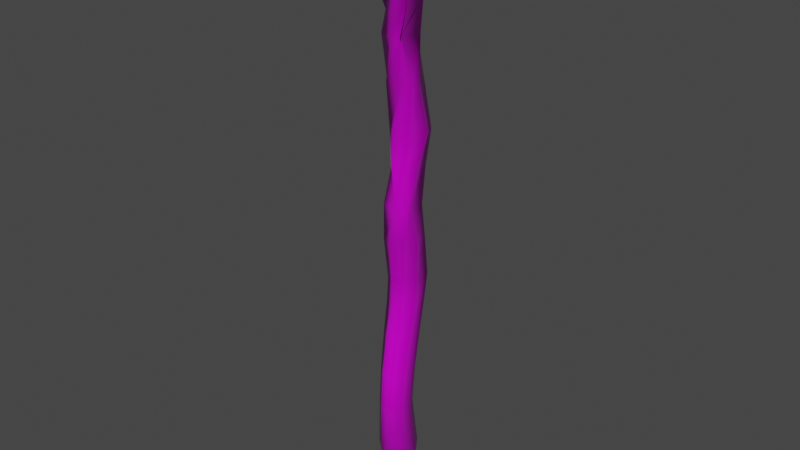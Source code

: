 # Source: staff.blend  (saved by Blender 3.4.6; exported with 4.5.12 LTS)
import bpy
from mathutils import Matrix  # noqa: F401  (used for matrix-valued properties, if any)

bpy.ops.wm.read_factory_settings(use_empty=True)
scene = bpy.context.scene
scene.name = 'Scene'

# ---- collections
col_collection = bpy.data.collections.new('Collection'); scene.collection.children.link(col_collection)

# ---- images (referenced by path relative to the original .blend; pixels are not part of the script)
import os
ASSET_DIR = os.environ.get("B2B_ASSET_DIR", "")  # directory of the original .blend (textures are referenced by path, not embedded)
HERE = os.path.dirname(os.path.abspath(__file__))  # packed textures are extracted next to this script under _unpacked/

def load_image(name, relpath, width, height, colorspace="sRGB"):
    """Load a texture the original file referenced (path relative to the .blend, or extracted next to this script)."""
    p = next((c for c in (os.path.join(HERE, relpath), os.path.join(ASSET_DIR, relpath)) if relpath and os.path.exists(c)), "")
    if p:
        img = bpy.data.images.load(p, check_existing=True)
        img.name = name
    else:  # same state as the original file: an image datablock whose file is absent (Cycles renders it pink)
        img = bpy.data.images.new(name, width, height)
        img.source = "FILE"
        img.filepath = "//" + (relpath or name)
    img.colorspace_settings.name = colorspace
    return img
img_wood036_1k_color_jpg = load_image('Wood036_1K_Color.jpg', 'textures/wood/staff/Wood036_1K_Color.jpg', 1024, 1024, 'sRGB')
img_wood036_1k_normalgl_jpg = load_image('Wood036_1K_NormalGL.jpg', 'textures/wood/staff/Wood036_1K_NormalGL.jpg', 1024, 1024, 'sRGB')
img_wood036_1k_roughness_jpg = load_image('Wood036_1K_Roughness.jpg', 'textures/wood/staff/Wood036_1K_Roughness.jpg', 1024, 1024, 'sRGB')

# ---- materials (node trees are filled in below, after node groups)
mat_wood = bpy.data.materials.new('wood')
mat_wood.use_transparent_shadow = False

# ---- node groups
ng_auto_smooth = bpy.data.node_groups.new('Auto Smooth', 'GeometryNodeTree')
_s = ng_auto_smooth.interface.new_socket(name='Geometry', in_out='OUTPUT', socket_type='NodeSocketGeometry')
_s = ng_auto_smooth.interface.new_socket(name='Geometry', in_out='INPUT', socket_type='NodeSocketGeometry')
_s = ng_auto_smooth.interface.new_socket(name='Angle', in_out='INPUT', socket_type='NodeSocketFloat')
_s.subtype = 'ANGLE'
_s.min_value = 0.0
_s.max_value = 3.142
ng_auto_smooth.is_modifier = True
_N = ng_auto_smooth.nodes; _L = ng_auto_smooth.links
n0 = _N.new('NodeGroupOutput'); n0.name = 'Group Output'; n0.location = (480, -100)
n1 = _N.new('NodeGroupInput'); n1.name = 'Group Input'; n1.location = (-420, -300)
n2 = _N.new('NodeGroupInput'); n2.name = 'Group Input.001'; n2.location = (-60, -100)
n3 = _N.new('GeometryNodeSetShadeSmooth'); n3.name = 'Set Shade Smooth'; n3.location = (120, -100)
n3.domain = 'EDGE'
n4 = _N.new('GeometryNodeSetShadeSmooth'); n4.name = 'Set Shade Smooth.001'; n4.location = (300, -100)
n5 = _N.new('GeometryNodeInputMeshEdgeAngle'); n5.name = 'Edge Angle'; n5.location = (-420, -220)
n6 = _N.new('GeometryNodeInputEdgeSmooth'); n6.name = 'Is Edge Smooth'; n6.location = (-60, -160)
n7 = _N.new('GeometryNodeInputShadeSmooth'); n7.name = 'Is Face Smooth'; n7.location = (-240, -340)
n8 = _N.new('FunctionNodeBooleanMath'); n8.name = 'Boolean Math'; n8.location = (-60, -220)
n9 = _N.new('FunctionNodeCompare'); n9.name = 'Compare'; n9.location = (-240, -180)
n9.operation = 'LESS_EQUAL'
_L.new(n5.outputs[0], n9.inputs[0])
_L.new(n4.outputs[0], n0.inputs[0])
_L.new(n1.outputs[1], n9.inputs[1])
_L.new(n9.outputs[0], n8.inputs[0])
_L.new(n7.outputs[0], n8.inputs[1])
_L.new(n2.outputs[0], n3.inputs[0])
_L.new(n6.outputs[0], n3.inputs[1])
_L.new(n3.outputs[0], n4.inputs[0])
_L.new(n8.outputs[0], n3.inputs[2])
n0.is_active_output = True

# ---- material node trees
mat_wood.use_nodes = True; mat_wood.node_tree.nodes.clear()
_N = mat_wood.node_tree.nodes; _L = mat_wood.node_tree.links
n0 = _N.new('ShaderNodeOutputMaterial'); n0.name = 'Material Output'; n0.location = (300, 300)
n1 = _N.new('ShaderNodeTexImage'); n1.name = 'Image Texture'; n1.location = (-443, 300)
n1.image = img_wood036_1k_color_jpg
n2 = _N.new('ShaderNodeNormalMap'); n2.name = 'Normal Map'; n2.location = (-390, -200)
n2.space = 'BLENDER_OBJECT'
n2.inputs[0].default_value = 0.4
n3 = _N.new('ShaderNodeTexImage'); n3.name = 'Image Texture.001'; n3.location = (-729, -227)
n3.image = img_wood036_1k_normalgl_jpg
n4 = _N.new('ShaderNodeBsdfPrincipled'); n4.name = 'Principled BSDF'; n4.location = (39, 300)
n4.width = 211
n4.distribution = 'GGX'
n4.subsurface_method = 'RANDOM_WALK_SKIN'
n4.inputs[3].default_value = 1.45
n4.inputs[27].default_value = (0.0, 0.0, 0.0, 1.0)
n4.inputs[28].default_value = 1.0
n5 = _N.new('ShaderNodeTexImage'); n5.name = 'Image Texture.002'; n5.location = (-431, 21)
n5.image = img_wood036_1k_roughness_jpg
_L.new(n4.outputs[0], n0.inputs[0])
_L.new(n1.outputs[0], n4.inputs[0])
_L.new(n2.outputs[0], n4.inputs[5])
_L.new(n3.outputs[0], n2.inputs[1])
_L.new(n5.outputs[0], n4.inputs[2])
n0.is_active_output = True

# ---- world
world_world = bpy.data.worlds.new('World'); scene.world = world_world
world_world.use_nodes = True; world_world.node_tree.nodes.clear()
_N = world_world.node_tree.nodes; _L = world_world.node_tree.links
n0 = _N.new('ShaderNodeOutputWorld'); n0.name = 'World Output'; n0.location = (300, 300)
n1 = _N.new('ShaderNodeBackground'); n1.name = 'Background'; n1.location = (10, 300)
n1.inputs[0].default_value = (0.05088, 0.05088, 0.05088, 1.0)
_L.new(n1.outputs[0], n0.inputs[0])
n0.is_active_output = True
world_world.color = (0.05088, 0.05088, 0.05088)
world_world.use_sun_shadow = False
world_world.sun_shadow_jitter_overblur = 0.0

# ---- meshes
me_cylinder = bpy.data.meshes.new('Cylinder')
me_cylinder.from_pydata([(-0.04463, 0.3913, -1.0), (-0.008645, 0.6432, 0.4949), (0.2857, 0.2711, -1.0), (0.4675, 0.4658, 0.4883), (0.4211, -0.04938, -1.0), (0.7012, 0.01984, 0.452), (0.3645, -0.3703, -1.0), (0.6153, -0.4674, 0.452), (0.1149, -0.5798, -1.0), (0.2363, -0.7853, 0.452), (-0.211, -0.5798, -1.0), (-0.2584, -0.7853, 0.452), (-0.4606, -0.3703, -1.0), (-0.6374, -0.4674, 0.452), (-0.5172, -0.04938, -1.0), (-0.7233, 0.01984, 0.452), (-0.3543, 0.2328, -1.0), (-0.4759, 0.4483, 0.452), (0.4675, 0.4658, 0.4883), (-0.008645, 0.6432, 0.4949), (0.7012, 0.01984, 0.452), (0.6153, -0.4674, 0.452), (0.2363, -0.7853, 0.452), (-0.2584, -0.7853, 0.452), (-0.6374, -0.4674, 0.452), (-0.7233, 0.01984, 0.452), (-0.4759, 0.4483, 0.452), (0.7196, 0.3689, 2.319), (0.1286, 0.5901, 2.351), (1.035, -0.178, 2.323), (0.9254, -0.7991, 2.324), (0.442, -1.204, 2.326), (-0.1885, -1.203, 2.33), (-0.6711, -0.7979, 2.332), (-0.7809, -0.1772, 2.329), (-0.4661, 0.3688, 2.327), (0.7735, -0.08241, 4.919), (0.2747, 0.09954, 4.913), (1.04, -0.5427, 4.917), (0.9489, -1.068, 4.912), (0.5412, -1.411, 4.911), (0.008647, -1.408, 4.917), (-0.3974, -1.064, 4.924), (-0.4886, -0.5406, 4.929), (-0.2246, -0.08234, 4.922), (0.655, 0.2498, 6.578), (0.1299, 0.4215, 6.574), (0.9456, -0.2213, 6.572), (0.8619, -0.7799, 6.568), (0.4597, -1.133, 6.567), (-0.1137, -1.141, 6.566), (-0.5265, -0.801, 6.567), (-0.6313, -0.2447, 6.573), (-0.3857, 0.2071, 6.575), (0.4634, 0.8201, 8.287), (-0.03162, 0.9472, 8.281), (0.8087, 0.3078, 8.282), (0.728, -0.255, 8.273), (0.331, -0.6366, 8.25), (-0.2305, -0.7069, 8.215), (-0.6555, -0.4335, 8.198), (-0.8107, 0.05733, 8.211), (-0.5727, 0.6683, 8.252), (0.4719, 1.149, 10.08), (-0.09692, 1.285, 10.06), (0.7596, 0.7327, 10.08), (0.7404, 0.1999, 10.07), (0.289, -0.2969, 10.03), (-0.1837, -0.4057, 9.974), (-0.6464, -0.1978, 9.924), (-0.8255, 0.4332, 9.941), (-0.6431, 0.9122, 9.997), (0.3999, 1.325, 11.23), (-0.03287, 1.413, 11.21), (0.6926, 1.024, 11.22), (0.7164, 0.2386, 11.22), (0.3214, -0.1893, 11.18), (-0.2472, -0.3249, 11.1), (-0.5792, -0.1986, 11.06), (-0.8405, 0.4798, 11.06), (-0.6402, 1.031, 11.13), (0.488, 1.031, 13.11), (-0.1546, 1.147, 13.1), (0.7228, 0.7883, 13.11), (0.8434, 0.144, 13.11), (0.5267, -0.3831, 13.1), (-0.1182, -0.612, 13.06), (-0.6771, -0.3583, 13.02), (-0.8502, -0.006609, 13.0), (-0.7197, 0.7144, 13.05), (0.0786, 0.9615, 14.85), (-0.3054, 0.9047, 14.85), (0.735, 0.5384, 14.85), (0.7368, -0.2804, 14.85), (0.67, -0.3823, 14.86), (0.249, -0.6781, 14.85), (-0.5, -0.5402, 14.86), (-0.7825, -0.1717, 14.86), (-0.7387, 0.503, 14.86), (0.2997, 1.164, 16.51), (-0.559, 1.025, 16.51), (0.6401, 0.8755, 16.51), (0.7327, 0.1867, 16.5), (0.3915, -0.2339, 16.51), (-0.289, -0.3034, 16.51), (-0.2616, -0.3124, 16.51), (-0.8142, 0.3996, 16.51), (-0.8036, 0.5773, 16.51), (0.2018, 1.516, 18.15), (-0.5476, 1.386, 18.15), (0.7334, 1.116, 18.15), (0.8545, 0.7305, 18.14), (0.5229, -0.03737, 18.15), (-0.2858, -0.1935, 18.14), (-0.5262, -0.08006, 18.15), (-0.7492, 0.1307, 18.15), (-0.9242, 0.6763, 18.14), (-0.01803, 1.174, 20.25), (-0.5153, 1.014, 20.26), (0.367, 1.071, 20.26), (0.7891, 0.2272, 20.25), (0.6604, -0.1011, 20.24), (0.2761, -0.4113, 20.25), (-0.6247, -0.2048, 20.25), (-0.7813, 0.05398, 20.25), (-0.8186, 0.5662, 20.26), (-0.2508, 0.7409, 22.44), (-0.7298, 0.3224, 22.44), (0.1948, 0.7627, 22.44), (0.6214, 0.4777, 22.44), (0.4618, -0.6262, 22.44), (0.4943, -0.6018, 22.44), (0.08523, -0.7774, 22.44), (-0.633, -0.4756, 22.44), (-0.7218, 0.318, 22.44), (-0.5353, 0.7268, 24.11), (-0.8722, 0.2052, 24.11), (-0.02827, 0.5319, 24.11), (0.6297, 0.6648, 24.11), (0.9181, 0.1115, 24.12), (0.7737, -0.4932, 24.11), (0.2798, -0.8645, 24.11), (-0.2569, -0.4589, 24.12), (-0.7964, -0.4104, 24.11), (1.221, 0.1784, 25.26), (0.5401, -0.1395, 25.26), (1.502, -0.3592, 25.27), (1.362, -0.9462, 25.26), (0.8794, -1.307, 25.26), (0.4044, -0.7205, 25.25), (-1.717, 0.8558, 25.68), (-2.09, 0.2821, 25.68), (-1.178, 0.5517, 25.67), (-2.006, -0.3968, 25.68), (-1.389, -0.3593, 25.68), (-1.717, 0.8559, 27.07), (-2.09, 0.2821, 27.07), (-1.233, 0.3184, 27.07), (-2.006, -0.3968, 27.07), (-1.336, -0.1256, 27.07), (1.657, 0.1664, 27.13), (1.061, -0.07993, 27.13), (1.899, -0.3084, 27.13), (1.779, -0.8278, 27.13), (1.354, -1.149, 27.13), (0.9261, -0.6664, 27.13), (1.541, -0.2829, 28.47), (1.421, -0.2892, 28.47), (1.666, -0.3815, 28.47), (1.631, -0.5368, 28.47), (1.474, -0.5704, 28.47), (1.37, -0.5125, 28.47), (-1.663, 0.3557, 28.09), (-1.81, 0.2175, 28.09), (-1.521, 0.2829, 28.09), (-1.738, 0.02895, 28.09), (-1.579, 0.03222, 28.09)], [], [(0, 1, 3, 2), (2, 3, 5, 4), (4, 5, 7, 6), (6, 7, 9, 8), (8, 9, 11, 10), (10, 11, 13, 12), (12, 13, 15, 14), (5, 3, 18, 20), (14, 15, 17, 16), (16, 17, 1, 0), (0, 2, 4, 6, 8, 10, 12, 14, 16), (20, 18, 27, 29), (1, 17, 26, 19), (17, 15, 25, 26), (15, 13, 24, 25), (13, 11, 23, 24), (11, 9, 22, 23), (9, 7, 21, 22), (3, 1, 19, 18), (7, 5, 20, 21), (27, 28, 37, 36), (19, 26, 35, 28), (24, 23, 32, 33), (21, 20, 29, 30), (25, 24, 33, 34), (22, 21, 30, 31), (18, 19, 28, 27), (26, 25, 34, 35), (23, 22, 31, 32), (43, 42, 51, 52), (35, 34, 43, 44), (32, 31, 40, 41), (29, 27, 36, 38), (28, 35, 44, 37), (33, 32, 41, 42), (30, 29, 38, 39), (34, 33, 42, 43), (31, 30, 39, 40), (46, 53, 62, 55), (40, 39, 48, 49), (36, 37, 46, 45), (44, 43, 52, 53), (41, 40, 49, 50), (38, 36, 45, 47), (37, 44, 53, 46), (42, 41, 50, 51), (39, 38, 47, 48), (62, 61, 70, 71), (51, 50, 59, 60), (48, 47, 56, 57), (52, 51, 60, 61), (49, 48, 57, 58), (45, 46, 55, 54), (53, 52, 61, 62), (50, 49, 58, 59), (47, 45, 54, 56), (70, 69, 78, 79), (59, 58, 67, 68), (56, 54, 63, 65), (55, 62, 71, 64), (60, 59, 68, 69), (57, 56, 65, 66), (61, 60, 69, 70), (58, 57, 66, 67), (54, 55, 64, 63), (78, 77, 86, 87), (67, 66, 75, 76), (63, 64, 73, 72), (71, 70, 79, 80), (68, 67, 76, 77), (65, 63, 72, 74), (64, 71, 80, 73), (69, 68, 77, 78), (66, 65, 74, 75), (86, 85, 94, 95), (75, 74, 83, 84), (79, 78, 87, 88), (76, 75, 84, 85), (72, 73, 82, 81), (80, 79, 88, 89), (77, 76, 85, 86), (74, 72, 81, 83), (73, 80, 89, 82), (94, 93, 102, 103), (83, 81, 90, 92), (82, 89, 98, 91), (87, 86, 95, 96), (84, 83, 92, 93), (88, 87, 96, 97), (85, 84, 93, 94), (81, 82, 91, 90), (89, 88, 97, 98), (102, 101, 110, 111), (90, 91, 100, 99), (98, 97, 106, 107), (95, 94, 103, 104), (92, 90, 99, 101), (91, 98, 107, 100), (96, 95, 104, 105), (93, 92, 101, 102), (97, 96, 105, 106), (110, 108, 117, 119), (106, 105, 114, 115), (103, 102, 111, 112), (99, 100, 109, 108), (107, 106, 115, 116), (104, 103, 112, 113), (101, 99, 108, 110), (100, 107, 116, 109), (105, 104, 113, 114), (117, 118, 127, 126), (109, 116, 125, 118), (114, 113, 122, 123), (111, 110, 119, 120), (115, 114, 123, 124), (112, 111, 120, 121), (108, 109, 118, 117), (116, 115, 124, 125), (113, 112, 121, 122), (133, 132, 141, 142), (125, 124, 133, 134), (122, 121, 130, 131), (119, 117, 126, 128), (118, 125, 134, 127), (123, 122, 131, 132), (120, 119, 128, 129), (124, 123, 132, 133), (121, 120, 129, 130), (142, 137, 152, 154), (130, 129, 138, 139), (126, 127, 136, 135), (134, 133, 142, 143), (131, 130, 139, 140), (128, 126, 135, 137), (127, 134, 143, 136), (132, 131, 140, 141), (129, 128, 137, 138), (137, 142, 149, 145), (149, 148, 164, 165), (141, 140, 147, 148), (139, 138, 144, 146), (142, 141, 148, 149), (140, 139, 146, 147), (138, 137, 145, 144), (151, 153, 158, 156), (143, 142, 154, 153), (137, 135, 150, 152), (136, 143, 153, 151), (135, 136, 151, 150), (159, 157, 174, 176), (152, 150, 155, 157), (154, 152, 157, 159), (153, 154, 159, 158), (150, 151, 156, 155), (160, 161, 167, 166), (147, 146, 162, 163), (144, 145, 161, 160), (145, 149, 165, 161), (148, 147, 163, 164), (146, 144, 160, 162), (167, 171, 170, 169, 168, 166), (161, 165, 171, 167), (164, 163, 169, 170), (162, 160, 166, 168), (165, 164, 170, 171), (163, 162, 168, 169), (172, 173, 175, 176, 174), (158, 159, 176, 175), (155, 156, 173, 172), (156, 158, 175, 173), (157, 155, 172, 174)])
me_cylinder.polygons.foreach_set('use_smooth', [True] * 171)
_uv = me_cylinder.uv_layers.new(name='UVMap')
_uv.uv.foreach_set('vector', [0.3414, 0.3041, 0.3943, 0.3047, 0.3939, 0.3225, 0.3413, 0.3165, 0.289, 0.2842, 0.3421, 0.2759, 0.341, 0.2899, 0.2891, 0.2945, 0.2891, 0.2945, 0.341, 0.2899, 0.3411, 0.3075, 0.2891, 0.3061, 0.2891, 0.3061, 0.3411, 0.3075, 0.341, 0.3213, 0.2891, 0.3151, 0.4463, 0.2968, 0.4982, 0.2919, 0.4977, 0.3089, 0.446, 0.308, 0.446, 0.308, 0.4977, 0.3089, 0.4974, 0.325, 0.4458, 0.3185, 0.3946, 0.2941, 0.4464, 0.2906, 0.446, 0.3069, 0.3943, 0.3049, 0.2881, 0.32, 0.2881, 0.32, 0.2881, 0.32, 0.2881, 0.32, 0.3943, 0.3049, 0.446, 0.3069, 0.4456, 0.3238, 0.3941, 0.316, 0.3419, 0.2943, 0.3934, 0.2895, 0.3943, 0.3047, 0.3414, 0.3041, 0.3681, 0.2555, 0.3765, 0.2649, 0.3753, 0.2772, 0.368, 0.2863, 0.3566, 0.2887, 0.3464, 0.2831, 0.3421, 0.2723, 0.3458, 0.2613, 0.3557, 0.2552, 0.9953, 0.4745, 0.9938, 0.4885, 0.9284, 0.4851, 0.9285, 0.4681, 0.2881, 0.32, 0.2881, 0.32, 0.2881, 0.32, 0.2881, 0.32, 0.2881, 0.32, 0.2881, 0.32, 0.2881, 0.32, 0.2881, 0.32, 0.2881, 0.32, 0.2881, 0.32, 0.2881, 0.32, 0.2881, 0.32, 0.2881, 0.32, 0.2881, 0.32, 0.2881, 0.32, 0.2881, 0.32, 0.2881, 0.32, 0.2881, 0.32, 0.2881, 0.32, 0.2881, 0.32, 0.2881, 0.32, 0.2881, 0.32, 0.2881, 0.32, 0.2881, 0.32, 0.2881, 0.32, 0.2881, 0.32, 0.2881, 0.32, 0.2881, 0.32, 0.2881, 0.32, 0.2881, 0.32, 0.2881, 0.32, 0.2881, 0.32, 0.05907, 0.5798, 0.06061, 0.5576, 0.1524, 0.5681, 0.1522, 0.5868, -0.005452, 0.5509, -0.006231, 0.5358, 0.06068, 0.5382, 0.06061, 0.5576, 0.9901, 0.6839, 0.9899, 0.6999, 0.9229, 0.7047, 0.9232, 0.6843, 0.9958, 0.4569, 0.9953, 0.4745, 0.9285, 0.4681, 0.9291, 0.4456, -0.001674, 0.3506, -0.001434, 0.3343, 0.06577, 0.3232, 0.06533, 0.344, 0.9963, 0.4431, 0.9958, 0.4569, 0.9291, 0.4456, 0.9297, 0.4281, -0.005991, 0.5687, -0.005452, 0.5509, 0.06061, 0.5576, 0.05907, 0.5798, -0.001776, 0.3674, -0.001674, 0.3506, 0.06533, 0.344, 0.06515, 0.3654, 0.9899, 0.6999, 0.9894, 0.717, 0.9225, 0.7264, 0.9229, 0.7047, 0.1583, 0.3345, 0.1584, 0.3169, 0.2169, 0.3257, 0.2168, 0.3443, 0.06515, 0.3654, 0.06533, 0.344, 0.1583, 0.3345, 0.158, 0.3524, 0.9229, 0.7047, 0.9225, 0.7264, 0.8303, 0.7296, 0.8305, 0.7112, 0.9285, 0.4681, 0.9284, 0.4851, 0.8361, 0.4672, 0.8363, 0.4529, 0.06061, 0.5576, 0.06068, 0.5382, 0.1535, 0.5518, 0.1524, 0.5681, 0.9232, 0.6843, 0.9229, 0.7047, 0.8305, 0.7112, 0.8306, 0.694, 0.9291, 0.4456, 0.9285, 0.4681, 0.8363, 0.4529, 0.837, 0.4339, 0.06533, 0.344, 0.06577, 0.3232, 0.1584, 0.3169, 0.1583, 0.3345, 0.9297, 0.4281, 0.9291, 0.4456, 0.837, 0.4339, 0.8376, 0.4191, 0.2113, 0.5624, 0.2122, 0.5457, 0.2716, 0.5375, 0.2716, 0.5547, 0.8376, 0.4191, 0.837, 0.4339, 0.7778, 0.4418, 0.7784, 0.4267, 0.1522, 0.5868, 0.1524, 0.5681, 0.2113, 0.5624, 0.2111, 0.5819, 0.158, 0.3524, 0.1583, 0.3345, 0.2168, 0.3443, 0.2167, 0.3619, 0.8305, 0.7112, 0.8303, 0.7296, 0.7712, 0.7227, 0.7718, 0.7031, 0.8363, 0.4529, 0.8361, 0.4672, 0.7767, 0.4764, 0.7771, 0.4619, 0.1524, 0.5681, 0.1535, 0.5518, 0.2122, 0.5457, 0.2113, 0.5624, 0.8306, 0.694, 0.8305, 0.7112, 0.7718, 0.7031, 0.7721, 0.6857, 0.837, 0.4339, 0.8363, 0.4529, 0.7771, 0.4619, 0.7778, 0.4418, 0.2763, 0.3771, 0.275, 0.354, 0.3366, 0.3676, 0.3384, 0.3857, 0.7721, 0.6857, 0.7718, 0.7031, 0.713, 0.6936, 0.7139, 0.6764, 0.7778, 0.4418, 0.7771, 0.4619, 0.7158, 0.4779, 0.7166, 0.4576, 0.2168, 0.3443, 0.2169, 0.3257, 0.2748, 0.3381, 0.275, 0.354, 0.7784, 0.4267, 0.7778, 0.4418, 0.7166, 0.4576, 0.718, 0.4416, 0.2111, 0.5819, 0.2113, 0.5624, 0.2716, 0.5547, 0.2715, 0.5729, 0.2167, 0.3619, 0.2168, 0.3443, 0.275, 0.354, 0.2763, 0.3771, 0.7718, 0.7031, 0.7712, 0.7227, 0.7112, 0.7122, 0.713, 0.6936, 0.7771, 0.4619, 0.7767, 0.4764, 0.7154, 0.4934, 0.7158, 0.4779, 0.3366, 0.3676, 0.3363, 0.347, 0.3767, 0.3478, 0.3763, 0.3695, 0.713, 0.6936, 0.7112, 0.7122, 0.6475, 0.706, 0.6501, 0.6908, 0.7158, 0.4779, 0.7154, 0.4934, 0.6511, 0.5033, 0.6514, 0.4907, 0.2716, 0.5547, 0.2716, 0.5375, 0.3335, 0.535, 0.3348, 0.5517, 0.7139, 0.6764, 0.713, 0.6936, 0.6501, 0.6908, 0.6523, 0.673, 0.7166, 0.4576, 0.7158, 0.4779, 0.6514, 0.4907, 0.652, 0.4719, 0.275, 0.354, 0.2748, 0.3381, 0.3363, 0.347, 0.3366, 0.3676, 0.718, 0.4416, 0.7166, 0.4576, 0.652, 0.4719, 0.6541, 0.4515, 0.2715, 0.5729, 0.2716, 0.5547, 0.3348, 0.5517, 0.335, 0.5726, 0.6118, 0.6743, 0.61, 0.6869, 0.5402, 0.6924, 0.5421, 0.6708, 0.6541, 0.4515, 0.652, 0.4719, 0.6111, 0.472, 0.6132, 0.4544, 0.335, 0.5726, 0.3348, 0.5517, 0.3753, 0.5541, 0.3756, 0.5699, 0.3384, 0.3857, 0.3366, 0.3676, 0.3763, 0.3695, 0.3787, 0.3902, 0.6501, 0.6908, 0.6475, 0.706, 0.6066, 0.7051, 0.61, 0.6869, 0.3351, 0.5854, 0.335, 0.5726, 0.3756, 0.5699, 0.3756, 0.5821, 0.3348, 0.5517, 0.3335, 0.535, 0.3736, 0.5352, 0.3753, 0.5541, 0.6523, 0.673, 0.6501, 0.6908, 0.61, 0.6869, 0.6118, 0.6743, 0.652, 0.4719, 0.6514, 0.4907, 0.6103, 0.4993, 0.6111, 0.472, 0.5402, 0.6924, 0.5381, 0.7124, 0.4791, 0.7181, 0.4796, 0.7056, 0.6111, 0.472, 0.6103, 0.4993, 0.5431, 0.4895, 0.5438, 0.4678, 0.3763, 0.3695, 0.3767, 0.3478, 0.4467, 0.3422, 0.446, 0.3532, 0.6132, 0.4544, 0.6111, 0.472, 0.5438, 0.4678, 0.5449, 0.4472, 0.3756, 0.5699, 0.3753, 0.5541, 0.4432, 0.5532, 0.4432, 0.5765, 0.3787, 0.3902, 0.3763, 0.3695, 0.446, 0.3532, 0.4474, 0.3793, 0.61, 0.6869, 0.6066, 0.7051, 0.5381, 0.7124, 0.5402, 0.6924, 0.3756, 0.5821, 0.3756, 0.5699, 0.4432, 0.5765, 0.4433, 0.5863, 0.3815, 0.4082, 0.3787, 0.3902, 0.4474, 0.3793, 0.4491, 0.3987, 0.4859, 0.4452, 0.4859, 0.4495, 0.4228, 0.4651, 0.4232, 0.4454, 0.4433, 0.5863, 0.4432, 0.5765, 0.5018, 0.5641, 0.5017, 0.5915, 0.4491, 0.3987, 0.4474, 0.3793, 0.508, 0.3723, 0.5079, 0.3908, 0.5421, 0.6708, 0.5402, 0.6924, 0.4796, 0.7056, 0.4801, 0.6768, 0.5438, 0.4678, 0.5431, 0.4895, 0.4851, 0.48, 0.4859, 0.4495, 0.5426, 0.6616, 0.5421, 0.6708, 0.4801, 0.6768, 0.4803, 0.6628, 0.5449, 0.4472, 0.5438, 0.4678, 0.4859, 0.4495, 0.4859, 0.4452, 0.4432, 0.5765, 0.4432, 0.5532, 0.5024, 0.5501, 0.5018, 0.5641, 0.4474, 0.3793, 0.446, 0.3532, 0.5085, 0.347, 0.508, 0.3723, 0.4228, 0.4651, 0.4219, 0.4922, 0.3594, 0.4983, 0.3598, 0.4847, 0.5018, 0.5641, 0.5024, 0.5501, 0.5653, 0.5394, 0.564, 0.5731, 0.508, 0.3723, 0.5085, 0.347, 0.5708, 0.3681, 0.5707, 0.3753, 0.4796, 0.7056, 0.4791, 0.7181, 0.4165, 0.7068, 0.4173, 0.6805, 0.5017, 0.5915, 0.5018, 0.5641, 0.564, 0.5731, 0.564, 0.5891, 0.5079, 0.3908, 0.508, 0.3723, 0.5707, 0.3753, 0.5706, 0.3955, 0.4801, 0.6768, 0.4796, 0.7056, 0.4173, 0.6805, 0.4172, 0.6817, 0.4859, 0.4495, 0.4851, 0.48, 0.4219, 0.4922, 0.4228, 0.4651, 0.4803, 0.6628, 0.4801, 0.6768, 0.4172, 0.6817, 0.4176, 0.652, 0.626, 0.5905, 0.6261, 0.5678, 0.6937, 0.563, 0.6934, 0.58, 0.4176, 0.652, 0.4172, 0.6817, 0.3551, 0.6682, 0.3553, 0.6579, 0.4232, 0.4454, 0.4228, 0.4651, 0.3598, 0.4847, 0.3606, 0.4536, 0.564, 0.5731, 0.5653, 0.5394, 0.6271, 0.5407, 0.6261, 0.5678, 0.5707, 0.3753, 0.5708, 0.3681, 0.6333, 0.3596, 0.6329, 0.3785, 0.4173, 0.6805, 0.4165, 0.7068, 0.354, 0.7062, 0.3549, 0.6781, 0.564, 0.5891, 0.564, 0.5731, 0.6261, 0.5678, 0.626, 0.5905, 0.5706, 0.3955, 0.5707, 0.3753, 0.6329, 0.3785, 0.6328, 0.4079, 0.4172, 0.6817, 0.4173, 0.6805, 0.3549, 0.6781, 0.3551, 0.6682, 0.6937, 0.563, 0.6947, 0.5433, 0.7779, 0.5393, 0.7766, 0.5572, 0.6328, 0.4079, 0.6329, 0.3785, 0.7002, 0.3767, 0.7002, 0.3982, 0.3551, 0.6682, 0.3549, 0.6781, 0.2872, 0.7017, 0.2881, 0.6623, 0.3598, 0.4847, 0.3594, 0.4983, 0.2924, 0.4964, 0.2929, 0.4644, 0.3553, 0.6579, 0.3551, 0.6682, 0.2881, 0.6623, 0.2882, 0.6529, 0.3606, 0.4536, 0.3598, 0.4847, 0.2929, 0.4644, 0.2934, 0.4496, 0.6261, 0.5678, 0.6271, 0.5407, 0.6947, 0.5433, 0.6937, 0.563, 0.6329, 0.3785, 0.6333, 0.3596, 0.7005, 0.3556, 0.7002, 0.3767, 0.3549, 0.6781, 0.354, 0.7062, 0.2867, 0.7139, 0.2872, 0.7017, 0.2061, 0.6613, 0.2054, 0.6964, 0.1397, 0.7009, 0.1402, 0.6764, 0.7002, 0.3767, 0.7005, 0.3556, 0.783, 0.3359, 0.7825, 0.3702, 0.294, 0.4334, 0.2934, 0.4496, 0.2119, 0.4242, 0.2118, 0.4255, 0.6934, 0.58, 0.6937, 0.563, 0.7766, 0.5572, 0.776, 0.5769, 0.7002, 0.3982, 0.7002, 0.3767, 0.7825, 0.3702, 0.7825, 0.3704, 0.2881, 0.6623, 0.2872, 0.7017, 0.2048, 0.7121, 0.2054, 0.6964, 0.6941, 0.6043, 0.6934, 0.58, 0.776, 0.5769, 0.7758, 0.5983, 0.2882, 0.6529, 0.2881, 0.6623, 0.2054, 0.6964, 0.2061, 0.6613, 0.2934, 0.4496, 0.2929, 0.4644, 0.2106, 0.4747, 0.2119, 0.4242, 0.287, 0.2803, 0.2881, 0.32, 0.2384, 0.3124, 0.2375, 0.2791, 0.2119, 0.4242, 0.2106, 0.4747, 0.1451, 0.4767, 0.1454, 0.4575, 0.7825, 0.3936, 0.7825, 0.3704, 0.848, 0.3644, 0.8479, 0.3872, 0.206, 0.6479, 0.2061, 0.6613, 0.1402, 0.6764, 0.1407, 0.6555, 0.2118, 0.4255, 0.2119, 0.4242, 0.1454, 0.4575, 0.1461, 0.4331, 0.776, 0.5769, 0.7766, 0.5572, 0.8425, 0.5499, 0.8421, 0.5709, 0.7825, 0.3704, 0.7825, 0.3702, 0.8483, 0.3414, 0.848, 0.3644, 0.2054, 0.6964, 0.2048, 0.7121, 0.1391, 0.7158, 0.1397, 0.7009, 0.7758, 0.5983, 0.776, 0.5769, 0.8421, 0.5709, 0.8412, 0.5953, 0.1524, 0.2773, 0.1464, 0.3166, 0.1098, 0.315, 0.1135, 0.2911, 0.1035, 0.6991, 0.1032, 0.7239, 0.03703, 0.7362, 0.03731, 0.7169, 0.1468, 0.415, 0.1461, 0.4331, 0.11, 0.4199, 0.1107, 0.4018, 0.1454, 0.4575, 0.1451, 0.4767, 0.109, 0.4635, 0.1094, 0.4443, 0.1402, 0.6764, 0.1397, 0.7009, 0.1032, 0.7239, 0.1035, 0.6991, 0.1461, 0.4331, 0.1454, 0.4575, 0.1094, 0.4443, 0.11, 0.4199, 0.8412, 0.5953, 0.8421, 0.5709, 0.8785, 0.5943, 0.8772, 0.6191, 0.8975, 0.3582, 0.8979, 0.3352, 0.9476, 0.3357, 0.9473, 0.3587, 0.1407, 0.6555, 0.1402, 0.6764, 0.09128, 0.6356, 0.09188, 0.6148, 0.8421, 0.5709, 0.8425, 0.5499, 0.8936, 0.511, 0.8933, 0.5318, 0.848, 0.3644, 0.8483, 0.3414, 0.8979, 0.3352, 0.8975, 0.3582, 0.8479, 0.3872, 0.848, 0.3644, 0.8975, 0.3582, 0.8974, 0.3811, 0.188, 0.289, 0.1884, 0.3053, 0.1523, 0.3031, 0.152, 0.2939, 0.8933, 0.5318, 0.8936, 0.511, 0.9433, 0.5122, 0.9434, 0.5326, 0.2375, 0.2791, 0.2384, 0.3124, 0.1884, 0.3053, 0.188, 0.289, 0.09188, 0.6148, 0.09128, 0.6356, 0.04139, 0.634, 0.04211, 0.6136, 0.8974, 0.3811, 0.8975, 0.3582, 0.9473, 0.3587, 0.9472, 0.3816, 0.9425, 0.635, 0.9435, 0.6157, 0.991, 0.6309, 0.9908, 0.635, 0.11, 0.4199, 0.1094, 0.4443, 0.04351, 0.4458, 0.04402, 0.4268, 0.8772, 0.6191, 0.8785, 0.5943, 0.9435, 0.6157, 0.9425, 0.635, 0.1135, 0.2911, 0.1098, 0.315, 0.0458, 0.2977, 0.04904, 0.2765, 0.1107, 0.4018, 0.11, 0.4199, 0.04402, 0.4268, 0.04455, 0.4127, 0.1094, 0.4443, 0.109, 0.4635, 0.04325, 0.4608, 0.04351, 0.4458, 0.4558, 0.2909, 0.4476, 0.2907, 0.4465, 0.2866, 0.4491, 0.2815, 0.4548, 0.2816, 0.4571, 0.2869, 0.04904, 0.2765, 0.0458, 0.2977, -0.0001834, 0.2818, 0.001055, 0.2737, 0.03703, 0.7362, 0.03654, 0.7477, -0.01106, 0.7387, -0.01091, 0.7337, 0.04351, 0.4458, 0.04325, 0.4608, -0.003968, 0.443, -0.003959, 0.4404, 0.03731, 0.7169, 0.03703, 0.7362, -0.01091, 0.7337, -0.01082, 0.7296, 0.04402, 0.4268, 0.04351, 0.4458, -0.003959, 0.4404, -0.003805, 0.4347, 0.3879, 0.2854, 0.3819, 0.2893, 0.376, 0.2851, 0.3775, 0.2796, 0.3867, 0.2799, 0.04211, 0.6136, 0.04139, 0.634, 0.005417, 0.6233, 0.005569, 0.6179, 0.9472, 0.3816, 0.9473, 0.3587, 0.9836, 0.359, 0.9836, 0.3649, 0.9473, 0.3587, 0.9476, 0.3357, 0.9837, 0.3529, 0.9836, 0.359, 0.9434, 0.5326, 0.9433, 0.5122, 0.98, 0.5182, 0.9799, 0.5237])
me_cylinder.materials.append(mat_wood)
me_cylinder.update()

# ---- objects
ob_cylinder = bpy.data.objects.new('Cylinder', me_cylinder)

# ---- transforms, parenting, visibility, modifiers, constraints
ob_cylinder.location = (0.0, 0.0, 0.0)
ob_cylinder.scale = (0.08, 0.08, 0.08)
_m = ob_cylinder.modifiers.new('Auto Smooth', 'NODES')
_m.node_group = ng_auto_smooth
_gi = [s.identifier for s in ng_auto_smooth.interface.items_tree if s.item_type == 'SOCKET' and s.in_out == 'INPUT']
_m[_gi[1]] = 1.236  # Angle

# ---- collection membership
col_collection.objects.link(ob_cylinder)

# ---- scene / render settings (as saved in the file)
scene.frame_start = 1; scene.frame_end = 250; scene.frame_set(1)
scene.render.engine = 'BLENDER_EEVEE_NEXT'
scene.cycles.sampling_pattern = 'TABULATED_SOBOL'
scene.cycles.use_light_tree = False
scene.view_settings.view_transform = 'Filmic'
bpy.context.view_layer.update()

# ---- added for rendering (the .blend has no active camera and no usable light): camera, sun
cam_auto = bpy.data.cameras.new('AutoCamera')
cam_auto.lens = 50.0
cam_auto.sensor_width = 36.0
cam_auto.clip_end = 1000.0
ob_auto_camera = bpy.data.objects.new('AutoCamera', cam_auto)
scene.collection.objects.link(ob_auto_camera)
ob_auto_camera.location = (2.2041, -2.64986, 2.86813)
ob_auto_camera.rotation_euler = (1.09748, -7.21219e-08, 0.694738)
scene.camera = ob_auto_camera
light_auto_sun = bpy.data.lights.new('AutoSun', 'SUN')
light_auto_sun.energy = 3.0
light_auto_sun.angle = 0.0523599
ob_auto_sun = bpy.data.objects.new('AutoSun', light_auto_sun)
scene.collection.objects.link(ob_auto_sun)
ob_auto_sun.rotation_euler = (0.872665, 0.174533, 0.523599)
bpy.context.view_layer.update()
